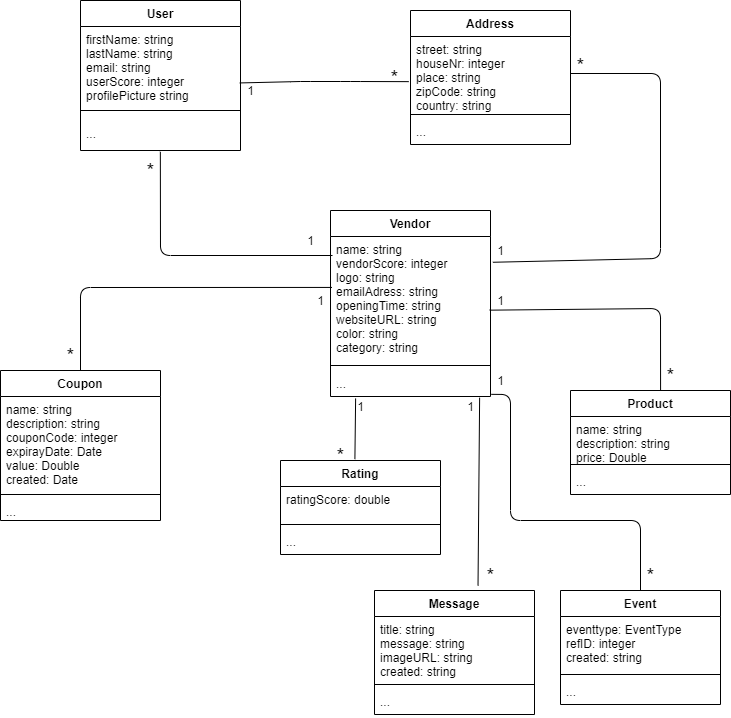

The diagram above was exported from draw.io. Its source (the exported page's mxGraphModel, read from the mxfile embedded in the PNG):
<mxGraphModel dx="1025" dy="857" grid="1" gridSize="10" guides="1" tooltips="1" connect="1" arrows="1" fold="1" page="1" pageScale="1" pageWidth="1200" pageHeight="1920" math="0" shadow="0">
  <root>
    <mxCell id="WIyWlLk6GJQsqaUBKTNV-0" />
    <mxCell id="WIyWlLk6GJQsqaUBKTNV-1" parent="WIyWlLk6GJQsqaUBKTNV-0" />
    <mxCell id="nx5eeY5BWyRYDeKxCFAm-4" value="User" style="swimlane;fontStyle=1;align=center;verticalAlign=top;childLayout=stackLayout;horizontal=1;startSize=26;horizontalStack=0;resizeParent=1;resizeParentMax=0;resizeLast=0;collapsible=1;marginBottom=0;" parent="WIyWlLk6GJQsqaUBKTNV-1" vertex="1">
      <mxGeometry x="320" y="440" width="160" height="150" as="geometry" />
    </mxCell>
    <mxCell id="nx5eeY5BWyRYDeKxCFAm-5" value="firstName: string&#10;lastName: string&#10;email: string&#10;userScore: integer&#10;profilePicture string&#10;" style="text;strokeColor=none;fillColor=none;align=left;verticalAlign=top;spacingLeft=4;spacingRight=4;overflow=hidden;rotatable=0;points=[[0,0.5],[1,0.5]];portConstraint=eastwest;" parent="nx5eeY5BWyRYDeKxCFAm-4" vertex="1">
      <mxGeometry y="26" width="160" height="74" as="geometry" />
    </mxCell>
    <mxCell id="nx5eeY5BWyRYDeKxCFAm-6" value="" style="line;strokeWidth=1;fillColor=none;align=left;verticalAlign=middle;spacingTop=-1;spacingLeft=3;spacingRight=3;rotatable=0;labelPosition=right;points=[];portConstraint=eastwest;" parent="nx5eeY5BWyRYDeKxCFAm-4" vertex="1">
      <mxGeometry y="100" width="160" height="20" as="geometry" />
    </mxCell>
    <mxCell id="nx5eeY5BWyRYDeKxCFAm-7" value="..." style="text;strokeColor=none;fillColor=none;align=left;verticalAlign=top;spacingLeft=4;spacingRight=4;overflow=hidden;rotatable=0;points=[[0,0.5],[1,0.5]];portConstraint=eastwest;" parent="nx5eeY5BWyRYDeKxCFAm-4" vertex="1">
      <mxGeometry y="120" width="160" height="30" as="geometry" />
    </mxCell>
    <mxCell id="nx5eeY5BWyRYDeKxCFAm-8" value="Vendor" style="swimlane;fontStyle=1;align=center;verticalAlign=top;childLayout=stackLayout;horizontal=1;startSize=26;horizontalStack=0;resizeParent=1;resizeParentMax=0;resizeLast=0;collapsible=1;marginBottom=0;" parent="WIyWlLk6GJQsqaUBKTNV-1" vertex="1">
      <mxGeometry x="570" y="650" width="160" height="186" as="geometry" />
    </mxCell>
    <mxCell id="nx5eeY5BWyRYDeKxCFAm-9" value="name: string&#10;vendorScore: integer&#10;logo: string&#10;emailAdress: string&#10;openingTime: string&#10;websiteURL: string&#10;color: string&#10;category: string" style="text;strokeColor=none;fillColor=none;align=left;verticalAlign=top;spacingLeft=4;spacingRight=4;overflow=hidden;rotatable=0;points=[[0,0.5],[1,0.5]];portConstraint=eastwest;" parent="nx5eeY5BWyRYDeKxCFAm-8" vertex="1">
      <mxGeometry y="26" width="160" height="124" as="geometry" />
    </mxCell>
    <mxCell id="nx5eeY5BWyRYDeKxCFAm-10" value="" style="line;strokeWidth=1;fillColor=none;align=left;verticalAlign=middle;spacingTop=-1;spacingLeft=3;spacingRight=3;rotatable=0;labelPosition=right;points=[];portConstraint=eastwest;" parent="nx5eeY5BWyRYDeKxCFAm-8" vertex="1">
      <mxGeometry y="150" width="160" height="10" as="geometry" />
    </mxCell>
    <mxCell id="nx5eeY5BWyRYDeKxCFAm-11" value="..." style="text;strokeColor=none;fillColor=none;align=left;verticalAlign=top;spacingLeft=4;spacingRight=4;overflow=hidden;rotatable=0;points=[[0,0.5],[1,0.5]];portConstraint=eastwest;" parent="nx5eeY5BWyRYDeKxCFAm-8" vertex="1">
      <mxGeometry y="160" width="160" height="26" as="geometry" />
    </mxCell>
    <mxCell id="nx5eeY5BWyRYDeKxCFAm-12" value="Address" style="swimlane;fontStyle=1;align=center;verticalAlign=top;childLayout=stackLayout;horizontal=1;startSize=26;horizontalStack=0;resizeParent=1;resizeParentMax=0;resizeLast=0;collapsible=1;marginBottom=0;" parent="WIyWlLk6GJQsqaUBKTNV-1" vertex="1">
      <mxGeometry x="650" y="450" width="160" height="134" as="geometry" />
    </mxCell>
    <mxCell id="nx5eeY5BWyRYDeKxCFAm-13" value="street: string&#10;houseNr: integer&#10;place: string&#10;zipCode: string&#10;country: string" style="text;strokeColor=none;fillColor=none;align=left;verticalAlign=top;spacingLeft=4;spacingRight=4;overflow=hidden;rotatable=0;points=[[0,0.5],[1,0.5]];portConstraint=eastwest;" parent="nx5eeY5BWyRYDeKxCFAm-12" vertex="1">
      <mxGeometry y="26" width="160" height="74" as="geometry" />
    </mxCell>
    <mxCell id="nx5eeY5BWyRYDeKxCFAm-14" value="" style="line;strokeWidth=1;fillColor=none;align=left;verticalAlign=middle;spacingTop=-1;spacingLeft=3;spacingRight=3;rotatable=0;labelPosition=right;points=[];portConstraint=eastwest;" parent="nx5eeY5BWyRYDeKxCFAm-12" vertex="1">
      <mxGeometry y="100" width="160" height="8" as="geometry" />
    </mxCell>
    <mxCell id="nx5eeY5BWyRYDeKxCFAm-15" value="..." style="text;strokeColor=none;fillColor=none;align=left;verticalAlign=top;spacingLeft=4;spacingRight=4;overflow=hidden;rotatable=0;points=[[0,0.5],[1,0.5]];portConstraint=eastwest;" parent="nx5eeY5BWyRYDeKxCFAm-12" vertex="1">
      <mxGeometry y="108" width="160" height="26" as="geometry" />
    </mxCell>
    <mxCell id="nx5eeY5BWyRYDeKxCFAm-16" value="Coupon" style="swimlane;fontStyle=1;align=center;verticalAlign=top;childLayout=stackLayout;horizontal=1;startSize=26;horizontalStack=0;resizeParent=1;resizeParentMax=0;resizeLast=0;collapsible=1;marginBottom=0;" parent="WIyWlLk6GJQsqaUBKTNV-1" vertex="1">
      <mxGeometry x="240" y="810" width="160" height="150" as="geometry" />
    </mxCell>
    <mxCell id="nx5eeY5BWyRYDeKxCFAm-17" value="name: string&#10;description: string&#10;couponCode: integer&#10;expirayDate: Date&#10;value: Double&#10;created: Date" style="text;strokeColor=none;fillColor=none;align=left;verticalAlign=top;spacingLeft=4;spacingRight=4;overflow=hidden;rotatable=0;points=[[0,0.5],[1,0.5]];portConstraint=eastwest;" parent="nx5eeY5BWyRYDeKxCFAm-16" vertex="1">
      <mxGeometry y="26" width="160" height="94" as="geometry" />
    </mxCell>
    <mxCell id="nx5eeY5BWyRYDeKxCFAm-18" value="" style="line;strokeWidth=1;fillColor=none;align=left;verticalAlign=middle;spacingTop=-1;spacingLeft=3;spacingRight=3;rotatable=0;labelPosition=right;points=[];portConstraint=eastwest;" parent="nx5eeY5BWyRYDeKxCFAm-16" vertex="1">
      <mxGeometry y="120" width="160" height="8" as="geometry" />
    </mxCell>
    <mxCell id="nx5eeY5BWyRYDeKxCFAm-19" value="..." style="text;strokeColor=none;fillColor=none;align=left;verticalAlign=top;spacingLeft=4;spacingRight=4;overflow=hidden;rotatable=0;points=[[0,0.5],[1,0.5]];portConstraint=eastwest;" parent="nx5eeY5BWyRYDeKxCFAm-16" vertex="1">
      <mxGeometry y="128" width="160" height="22" as="geometry" />
    </mxCell>
    <mxCell id="nx5eeY5BWyRYDeKxCFAm-20" value="Product" style="swimlane;fontStyle=1;align=center;verticalAlign=top;childLayout=stackLayout;horizontal=1;startSize=26;horizontalStack=0;resizeParent=1;resizeParentMax=0;resizeLast=0;collapsible=1;marginBottom=0;" parent="WIyWlLk6GJQsqaUBKTNV-1" vertex="1">
      <mxGeometry x="810" y="830" width="160" height="104" as="geometry" />
    </mxCell>
    <mxCell id="nx5eeY5BWyRYDeKxCFAm-21" value="name: string&#10;description: string&#10;price: Double" style="text;strokeColor=none;fillColor=none;align=left;verticalAlign=top;spacingLeft=4;spacingRight=4;overflow=hidden;rotatable=0;points=[[0,0.5],[1,0.5]];portConstraint=eastwest;" parent="nx5eeY5BWyRYDeKxCFAm-20" vertex="1">
      <mxGeometry y="26" width="160" height="44" as="geometry" />
    </mxCell>
    <mxCell id="nx5eeY5BWyRYDeKxCFAm-22" value="" style="line;strokeWidth=1;fillColor=none;align=left;verticalAlign=middle;spacingTop=-1;spacingLeft=3;spacingRight=3;rotatable=0;labelPosition=right;points=[];portConstraint=eastwest;" parent="nx5eeY5BWyRYDeKxCFAm-20" vertex="1">
      <mxGeometry y="70" width="160" height="8" as="geometry" />
    </mxCell>
    <mxCell id="nx5eeY5BWyRYDeKxCFAm-23" value="..." style="text;strokeColor=none;fillColor=none;align=left;verticalAlign=top;spacingLeft=4;spacingRight=4;overflow=hidden;rotatable=0;points=[[0,0.5],[1,0.5]];portConstraint=eastwest;" parent="nx5eeY5BWyRYDeKxCFAm-20" vertex="1">
      <mxGeometry y="78" width="160" height="26" as="geometry" />
    </mxCell>
    <mxCell id="nx5eeY5BWyRYDeKxCFAm-26" value="" style="endArrow=none;html=1;entryX=0.563;entryY=0;entryDx=0;entryDy=0;entryPerimeter=0;exitX=0.995;exitY=0.594;exitDx=0;exitDy=0;exitPerimeter=0;" parent="WIyWlLk6GJQsqaUBKTNV-1" source="nx5eeY5BWyRYDeKxCFAm-9" target="nx5eeY5BWyRYDeKxCFAm-20" edge="1">
      <mxGeometry width="50" height="50" relative="1" as="geometry">
        <mxPoint x="730" y="747" as="sourcePoint" />
        <mxPoint x="690" y="800" as="targetPoint" />
        <Array as="points">
          <mxPoint x="900" y="748" />
        </Array>
      </mxGeometry>
    </mxCell>
    <mxCell id="nx5eeY5BWyRYDeKxCFAm-27" value="" style="endArrow=none;html=1;exitX=0.5;exitY=0;exitDx=0;exitDy=0;entryX=0.009;entryY=0.329;entryDx=0;entryDy=0;entryPerimeter=0;" parent="WIyWlLk6GJQsqaUBKTNV-1" source="nx5eeY5BWyRYDeKxCFAm-16" edge="1">
      <mxGeometry width="50" height="50" relative="1" as="geometry">
        <mxPoint x="640" y="850" as="sourcePoint" />
        <mxPoint x="571.44" y="726.9259999999999" as="targetPoint" />
        <Array as="points">
          <mxPoint x="320" y="727" />
        </Array>
      </mxGeometry>
    </mxCell>
    <mxCell id="nx5eeY5BWyRYDeKxCFAm-28" value="" style="endArrow=none;html=1;exitX=0.499;exitY=1.043;exitDx=0;exitDy=0;exitPerimeter=0;" parent="WIyWlLk6GJQsqaUBKTNV-1" source="nx5eeY5BWyRYDeKxCFAm-7" edge="1">
      <mxGeometry width="50" height="50" relative="1" as="geometry">
        <mxPoint x="640" y="740" as="sourcePoint" />
        <mxPoint x="572" y="695" as="targetPoint" />
        <Array as="points">
          <mxPoint x="400" y="695" />
        </Array>
      </mxGeometry>
    </mxCell>
    <mxCell id="nx5eeY5BWyRYDeKxCFAm-30" value="" style="endArrow=none;html=1;exitX=-0.036;exitY=0.122;exitDx=0;exitDy=0;entryX=-0.011;entryY=0.61;entryDx=0;entryDy=0;entryPerimeter=0;exitPerimeter=0;" parent="WIyWlLk6GJQsqaUBKTNV-1" source="nx5eeY5BWyRYDeKxCFAm-44" target="nx5eeY5BWyRYDeKxCFAm-13" edge="1">
      <mxGeometry width="50" height="50" relative="1" as="geometry">
        <mxPoint x="640" y="740" as="sourcePoint" />
        <mxPoint x="580" y="402" as="targetPoint" />
        <Array as="points">
          <mxPoint x="540" y="521" />
          <mxPoint x="590" y="521" />
        </Array>
      </mxGeometry>
    </mxCell>
    <mxCell id="nx5eeY5BWyRYDeKxCFAm-31" value="" style="endArrow=none;html=1;exitX=1;exitY=0.5;exitDx=0;exitDy=0;entryX=0.119;entryY=1.088;entryDx=0;entryDy=0;entryPerimeter=0;" parent="WIyWlLk6GJQsqaUBKTNV-1" source="nx5eeY5BWyRYDeKxCFAm-13" target="nx5eeY5BWyRYDeKxCFAm-45" edge="1">
      <mxGeometry width="50" height="50" relative="1" as="geometry">
        <mxPoint x="640" y="740" as="sourcePoint" />
        <mxPoint x="870" y="690" as="targetPoint" />
        <Array as="points">
          <mxPoint x="900" y="513" />
          <mxPoint x="900" y="698" />
        </Array>
      </mxGeometry>
    </mxCell>
    <mxCell id="nx5eeY5BWyRYDeKxCFAm-32" value="1" style="text;html=1;align=center;verticalAlign=middle;resizable=0;points=[];autosize=1;strokeColor=none;" parent="WIyWlLk6GJQsqaUBKTNV-1" vertex="1">
      <mxGeometry x="550" y="730" width="20" height="20" as="geometry" />
    </mxCell>
    <mxCell id="nx5eeY5BWyRYDeKxCFAm-34" value="1" style="text;html=1;align=center;verticalAlign=middle;resizable=0;points=[];autosize=1;strokeColor=none;" parent="WIyWlLk6GJQsqaUBKTNV-1" vertex="1">
      <mxGeometry x="730" y="730" width="20" height="20" as="geometry" />
    </mxCell>
    <mxCell id="nx5eeY5BWyRYDeKxCFAm-35" value="1" style="text;html=1;align=center;verticalAlign=middle;resizable=0;points=[];autosize=1;strokeColor=none;" parent="WIyWlLk6GJQsqaUBKTNV-1" vertex="1">
      <mxGeometry x="540" y="670" width="20" height="20" as="geometry" />
    </mxCell>
    <mxCell id="nx5eeY5BWyRYDeKxCFAm-37" value="*&lt;br style=&quot;font-size: 20px;&quot;&gt;" style="text;html=1;align=center;verticalAlign=middle;resizable=0;points=[];autosize=1;strokeColor=none;fontSize=20;" parent="WIyWlLk6GJQsqaUBKTNV-1" vertex="1">
      <mxGeometry x="300" y="780" width="20" height="30" as="geometry" />
    </mxCell>
    <mxCell id="nx5eeY5BWyRYDeKxCFAm-38" value="*&lt;br style=&quot;font-size: 20px;&quot;&gt;" style="text;html=1;align=center;verticalAlign=middle;resizable=0;points=[];autosize=1;strokeColor=none;fontSize=20;" parent="WIyWlLk6GJQsqaUBKTNV-1" vertex="1">
      <mxGeometry x="900" y="800" width="20" height="30" as="geometry" />
    </mxCell>
    <mxCell id="nx5eeY5BWyRYDeKxCFAm-40" value="*&lt;br style=&quot;font-size: 20px;&quot;&gt;" style="text;html=1;align=center;verticalAlign=middle;resizable=0;points=[];autosize=1;strokeColor=none;fontSize=20;" parent="WIyWlLk6GJQsqaUBKTNV-1" vertex="1">
      <mxGeometry x="380" y="595" width="20" height="30" as="geometry" />
    </mxCell>
    <mxCell id="nx5eeY5BWyRYDeKxCFAm-41" value="*&lt;br style=&quot;font-size: 20px;&quot;&gt;" style="text;html=1;align=center;verticalAlign=middle;resizable=0;points=[];autosize=1;strokeColor=none;fontSize=20;" parent="WIyWlLk6GJQsqaUBKTNV-1" vertex="1">
      <mxGeometry x="624" y="502" width="20" height="30" as="geometry" />
    </mxCell>
    <mxCell id="nx5eeY5BWyRYDeKxCFAm-42" value="*&lt;br style=&quot;font-size: 20px;&quot;&gt;" style="text;html=1;align=center;verticalAlign=middle;resizable=0;points=[];autosize=1;strokeColor=none;fontSize=20;" parent="WIyWlLk6GJQsqaUBKTNV-1" vertex="1">
      <mxGeometry x="810" y="490" width="20" height="30" as="geometry" />
    </mxCell>
    <mxCell id="nx5eeY5BWyRYDeKxCFAm-44" value="1" style="text;html=1;align=center;verticalAlign=middle;resizable=0;points=[];autosize=1;strokeColor=none;" parent="WIyWlLk6GJQsqaUBKTNV-1" vertex="1">
      <mxGeometry x="480" y="520" width="20" height="20" as="geometry" />
    </mxCell>
    <mxCell id="nx5eeY5BWyRYDeKxCFAm-45" value="1" style="text;html=1;align=center;verticalAlign=middle;resizable=0;points=[];autosize=1;strokeColor=none;" parent="WIyWlLk6GJQsqaUBKTNV-1" vertex="1">
      <mxGeometry x="730" y="680" width="20" height="20" as="geometry" />
    </mxCell>
    <mxCell id="QzdqTVKvsbWxeZHyDhKm-0" value="Rating" style="swimlane;fontStyle=1;align=center;verticalAlign=top;childLayout=stackLayout;horizontal=1;startSize=26;horizontalStack=0;resizeParent=1;resizeParentMax=0;resizeLast=0;collapsible=1;marginBottom=0;" parent="WIyWlLk6GJQsqaUBKTNV-1" vertex="1">
      <mxGeometry x="520" y="900" width="160" height="94" as="geometry" />
    </mxCell>
    <mxCell id="QzdqTVKvsbWxeZHyDhKm-1" value="ratingScore: double" style="text;strokeColor=none;fillColor=none;align=left;verticalAlign=top;spacingLeft=4;spacingRight=4;overflow=hidden;rotatable=0;points=[[0,0.5],[1,0.5]];portConstraint=eastwest;" parent="QzdqTVKvsbWxeZHyDhKm-0" vertex="1">
      <mxGeometry y="26" width="160" height="34" as="geometry" />
    </mxCell>
    <mxCell id="QzdqTVKvsbWxeZHyDhKm-2" value="" style="line;strokeWidth=1;fillColor=none;align=left;verticalAlign=middle;spacingTop=-1;spacingLeft=3;spacingRight=3;rotatable=0;labelPosition=right;points=[];portConstraint=eastwest;" parent="QzdqTVKvsbWxeZHyDhKm-0" vertex="1">
      <mxGeometry y="60" width="160" height="8" as="geometry" />
    </mxCell>
    <mxCell id="QzdqTVKvsbWxeZHyDhKm-3" value="..." style="text;strokeColor=none;fillColor=none;align=left;verticalAlign=top;spacingLeft=4;spacingRight=4;overflow=hidden;rotatable=0;points=[[0,0.5],[1,0.5]];portConstraint=eastwest;" parent="QzdqTVKvsbWxeZHyDhKm-0" vertex="1">
      <mxGeometry y="68" width="160" height="26" as="geometry" />
    </mxCell>
    <mxCell id="QzdqTVKvsbWxeZHyDhKm-4" value="Event" style="swimlane;fontStyle=1;align=center;verticalAlign=top;childLayout=stackLayout;horizontal=1;startSize=26;horizontalStack=0;resizeParent=1;resizeParentMax=0;resizeLast=0;collapsible=1;marginBottom=0;" parent="WIyWlLk6GJQsqaUBKTNV-1" vertex="1">
      <mxGeometry x="800" y="1030" width="160" height="114" as="geometry" />
    </mxCell>
    <mxCell id="QzdqTVKvsbWxeZHyDhKm-5" value="eventtype: EventType&#10;refID: integer&#10;created: string" style="text;strokeColor=none;fillColor=none;align=left;verticalAlign=top;spacingLeft=4;spacingRight=4;overflow=hidden;rotatable=0;points=[[0,0.5],[1,0.5]];portConstraint=eastwest;" parent="QzdqTVKvsbWxeZHyDhKm-4" vertex="1">
      <mxGeometry y="26" width="160" height="54" as="geometry" />
    </mxCell>
    <mxCell id="QzdqTVKvsbWxeZHyDhKm-6" value="" style="line;strokeWidth=1;fillColor=none;align=left;verticalAlign=middle;spacingTop=-1;spacingLeft=3;spacingRight=3;rotatable=0;labelPosition=right;points=[];portConstraint=eastwest;" parent="QzdqTVKvsbWxeZHyDhKm-4" vertex="1">
      <mxGeometry y="80" width="160" height="8" as="geometry" />
    </mxCell>
    <mxCell id="QzdqTVKvsbWxeZHyDhKm-7" value="..." style="text;strokeColor=none;fillColor=none;align=left;verticalAlign=top;spacingLeft=4;spacingRight=4;overflow=hidden;rotatable=0;points=[[0,0.5],[1,0.5]];portConstraint=eastwest;" parent="QzdqTVKvsbWxeZHyDhKm-4" vertex="1">
      <mxGeometry y="88" width="160" height="26" as="geometry" />
    </mxCell>
    <mxCell id="QzdqTVKvsbWxeZHyDhKm-8" value="Message" style="swimlane;fontStyle=1;align=center;verticalAlign=top;childLayout=stackLayout;horizontal=1;startSize=26;horizontalStack=0;resizeParent=1;resizeParentMax=0;resizeLast=0;collapsible=1;marginBottom=0;" parent="WIyWlLk6GJQsqaUBKTNV-1" vertex="1">
      <mxGeometry x="614" y="1030" width="160" height="124" as="geometry" />
    </mxCell>
    <mxCell id="QzdqTVKvsbWxeZHyDhKm-9" value="title: string&#10;message: string&#10;imageURL: string&#10;created: string" style="text;strokeColor=none;fillColor=none;align=left;verticalAlign=top;spacingLeft=4;spacingRight=4;overflow=hidden;rotatable=0;points=[[0,0.5],[1,0.5]];portConstraint=eastwest;" parent="QzdqTVKvsbWxeZHyDhKm-8" vertex="1">
      <mxGeometry y="26" width="160" height="64" as="geometry" />
    </mxCell>
    <mxCell id="QzdqTVKvsbWxeZHyDhKm-10" value="" style="line;strokeWidth=1;fillColor=none;align=left;verticalAlign=middle;spacingTop=-1;spacingLeft=3;spacingRight=3;rotatable=0;labelPosition=right;points=[];portConstraint=eastwest;" parent="QzdqTVKvsbWxeZHyDhKm-8" vertex="1">
      <mxGeometry y="90" width="160" height="8" as="geometry" />
    </mxCell>
    <mxCell id="QzdqTVKvsbWxeZHyDhKm-11" value="..." style="text;strokeColor=none;fillColor=none;align=left;verticalAlign=top;spacingLeft=4;spacingRight=4;overflow=hidden;rotatable=0;points=[[0,0.5],[1,0.5]];portConstraint=eastwest;" parent="QzdqTVKvsbWxeZHyDhKm-8" vertex="1">
      <mxGeometry y="98" width="160" height="26" as="geometry" />
    </mxCell>
    <mxCell id="QzdqTVKvsbWxeZHyDhKm-12" value="" style="endArrow=none;html=1;entryX=0.465;entryY=-0.014;entryDx=0;entryDy=0;entryPerimeter=0;exitX=0.157;exitY=1.076;exitDx=0;exitDy=0;exitPerimeter=0;" parent="WIyWlLk6GJQsqaUBKTNV-1" source="nx5eeY5BWyRYDeKxCFAm-11" target="QzdqTVKvsbWxeZHyDhKm-0" edge="1">
      <mxGeometry width="50" height="50" relative="1" as="geometry">
        <mxPoint x="740.3199999999997" y="735.2159999999999" as="sourcePoint" />
        <mxPoint x="910.0799999999999" y="840" as="targetPoint" />
        <Array as="points" />
      </mxGeometry>
    </mxCell>
    <mxCell id="QzdqTVKvsbWxeZHyDhKm-13" value="1" style="text;html=1;align=center;verticalAlign=middle;resizable=0;points=[];autosize=1;strokeColor=none;" parent="WIyWlLk6GJQsqaUBKTNV-1" vertex="1">
      <mxGeometry x="590" y="836" width="20" height="20" as="geometry" />
    </mxCell>
    <mxCell id="QzdqTVKvsbWxeZHyDhKm-14" value="*&lt;br style=&quot;font-size: 20px;&quot;&gt;" style="text;html=1;align=center;verticalAlign=middle;resizable=0;points=[];autosize=1;strokeColor=none;fontSize=20;" parent="WIyWlLk6GJQsqaUBKTNV-1" vertex="1">
      <mxGeometry x="570" y="880" width="20" height="30" as="geometry" />
    </mxCell>
    <mxCell id="zfX_JLZkVNbij_3ZMXaY-1" value="" style="endArrow=none;html=1;exitX=1.005;exitY=0.917;exitDx=0;exitDy=0;exitPerimeter=0;" edge="1" parent="WIyWlLk6GJQsqaUBKTNV-1" source="nx5eeY5BWyRYDeKxCFAm-11">
      <mxGeometry width="50" height="50" relative="1" as="geometry">
        <mxPoint x="750" y="780" as="sourcePoint" />
        <mxPoint x="880" y="1030" as="targetPoint" />
        <Array as="points">
          <mxPoint x="750" y="834" />
          <mxPoint x="750" y="960" />
          <mxPoint x="880" y="960" />
        </Array>
      </mxGeometry>
    </mxCell>
    <mxCell id="zfX_JLZkVNbij_3ZMXaY-2" value="" style="endArrow=none;html=1;entryX=0.647;entryY=-0.039;entryDx=0;entryDy=0;exitX=0.932;exitY=1.045;exitDx=0;exitDy=0;exitPerimeter=0;entryPerimeter=0;" edge="1" parent="WIyWlLk6GJQsqaUBKTNV-1" source="nx5eeY5BWyRYDeKxCFAm-11" target="QzdqTVKvsbWxeZHyDhKm-8">
      <mxGeometry width="50" height="50" relative="1" as="geometry">
        <mxPoint x="740.3200000000002" y="758.2859999999998" as="sourcePoint" />
        <mxPoint x="910.0800000000002" y="840" as="targetPoint" />
        <Array as="points" />
      </mxGeometry>
    </mxCell>
    <mxCell id="zfX_JLZkVNbij_3ZMXaY-3" value="1" style="text;html=1;align=center;verticalAlign=middle;resizable=0;points=[];autosize=1;strokeColor=none;" vertex="1" parent="WIyWlLk6GJQsqaUBKTNV-1">
      <mxGeometry x="730" y="810" width="20" height="20" as="geometry" />
    </mxCell>
    <mxCell id="zfX_JLZkVNbij_3ZMXaY-4" value="1" style="text;html=1;align=center;verticalAlign=middle;resizable=0;points=[];autosize=1;strokeColor=none;" vertex="1" parent="WIyWlLk6GJQsqaUBKTNV-1">
      <mxGeometry x="700" y="836" width="20" height="20" as="geometry" />
    </mxCell>
    <mxCell id="zfX_JLZkVNbij_3ZMXaY-5" value="*&lt;br style=&quot;font-size: 20px;&quot;&gt;" style="text;html=1;align=center;verticalAlign=middle;resizable=0;points=[];autosize=1;strokeColor=none;fontSize=20;" vertex="1" parent="WIyWlLk6GJQsqaUBKTNV-1">
      <mxGeometry x="720" y="1000" width="20" height="30" as="geometry" />
    </mxCell>
    <mxCell id="zfX_JLZkVNbij_3ZMXaY-6" value="*&lt;br style=&quot;font-size: 20px;&quot;&gt;" style="text;html=1;align=center;verticalAlign=middle;resizable=0;points=[];autosize=1;strokeColor=none;fontSize=20;" vertex="1" parent="WIyWlLk6GJQsqaUBKTNV-1">
      <mxGeometry x="880" y="1000" width="20" height="30" as="geometry" />
    </mxCell>
  </root>
</mxGraphModel>